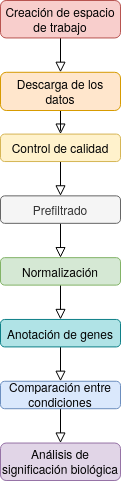

The diagram above was exported from draw.io. Its source (the exported page's mxGraphModel, read from the mxfile embedded in the PNG):
<mxGraphModel dx="1663" dy="666" grid="1" gridSize="10" guides="1" tooltips="1" connect="1" arrows="1" fold="1" page="1" pageScale="1" pageWidth="827" pageHeight="1169" math="0" shadow="0">
  <root>
    <mxCell id="WIyWlLk6GJQsqaUBKTNV-0" />
    <mxCell id="WIyWlLk6GJQsqaUBKTNV-1" parent="WIyWlLk6GJQsqaUBKTNV-0" />
    <mxCell id="WIyWlLk6GJQsqaUBKTNV-2" value="" style="rounded=0;html=1;jettySize=auto;orthogonalLoop=1;fontSize=11;endArrow=block;endFill=0;endSize=8;strokeWidth=1;shadow=0;labelBackgroundColor=none;edgeStyle=orthogonalEdgeStyle;" parent="WIyWlLk6GJQsqaUBKTNV-1" source="WIyWlLk6GJQsqaUBKTNV-3" edge="1">
      <mxGeometry relative="1" as="geometry">
        <mxPoint x="220" y="141.7910447761194" as="targetPoint" />
      </mxGeometry>
    </mxCell>
    <mxCell id="WIyWlLk6GJQsqaUBKTNV-3" value="Creación de espacio de trabajo" style="rounded=1;whiteSpace=wrap;html=1;fontSize=12;glass=0;strokeWidth=1;shadow=0;fillColor=#f8cecc;strokeColor=#b85450;" parent="WIyWlLk6GJQsqaUBKTNV-1" vertex="1">
      <mxGeometry x="160" y="70" width="120" height="37.46" as="geometry" />
    </mxCell>
    <mxCell id="dRMwyfT3y4EMpt_A11BV-0" value="" style="rounded=0;html=1;jettySize=auto;orthogonalLoop=1;fontSize=11;endArrow=block;endFill=0;endSize=8;strokeWidth=1;shadow=0;labelBackgroundColor=none;edgeStyle=orthogonalEdgeStyle;" edge="1" parent="WIyWlLk6GJQsqaUBKTNV-1" source="dRMwyfT3y4EMpt_A11BV-1">
      <mxGeometry relative="1" as="geometry">
        <mxPoint x="220" y="203.5820895522388" as="targetPoint" />
      </mxGeometry>
    </mxCell>
    <mxCell id="dRMwyfT3y4EMpt_A11BV-1" value="Descarga de los datos" style="rounded=1;whiteSpace=wrap;html=1;fontSize=12;glass=0;strokeWidth=1;shadow=0;fillColor=#ffe6cc;strokeColor=#d79b00;" vertex="1" parent="WIyWlLk6GJQsqaUBKTNV-1">
      <mxGeometry x="160" y="141.79" width="120" height="38.21" as="geometry" />
    </mxCell>
    <mxCell id="dRMwyfT3y4EMpt_A11BV-2" value="" style="rounded=0;html=1;jettySize=auto;orthogonalLoop=1;fontSize=11;endArrow=block;endFill=0;endSize=8;strokeWidth=1;shadow=0;labelBackgroundColor=none;edgeStyle=orthogonalEdgeStyle;" edge="1" parent="WIyWlLk6GJQsqaUBKTNV-1" source="dRMwyfT3y4EMpt_A11BV-3">
      <mxGeometry relative="1" as="geometry">
        <mxPoint x="220" y="265.3731343283582" as="targetPoint" />
      </mxGeometry>
    </mxCell>
    <mxCell id="dRMwyfT3y4EMpt_A11BV-3" value="Control de calidad" style="rounded=1;whiteSpace=wrap;html=1;fontSize=12;glass=0;strokeWidth=1;shadow=0;fillColor=#fff2cc;strokeColor=#d6b656;" vertex="1" parent="WIyWlLk6GJQsqaUBKTNV-1">
      <mxGeometry x="160" y="203.5820895522388" width="120" height="27.46268656716418" as="geometry" />
    </mxCell>
    <mxCell id="dRMwyfT3y4EMpt_A11BV-4" value="" style="rounded=0;html=1;jettySize=auto;orthogonalLoop=1;fontSize=11;endArrow=block;endFill=0;endSize=8;strokeWidth=1;shadow=0;labelBackgroundColor=none;edgeStyle=orthogonalEdgeStyle;" edge="1" parent="WIyWlLk6GJQsqaUBKTNV-1" source="dRMwyfT3y4EMpt_A11BV-5">
      <mxGeometry relative="1" as="geometry">
        <mxPoint x="220" y="327.1641791044776" as="targetPoint" />
      </mxGeometry>
    </mxCell>
    <mxCell id="dRMwyfT3y4EMpt_A11BV-5" value="Prefiltrado" style="rounded=1;whiteSpace=wrap;html=1;fontSize=12;glass=0;strokeWidth=1;shadow=0;fillColor=#f5f5f5;strokeColor=#666666;fontColor=#333333;" vertex="1" parent="WIyWlLk6GJQsqaUBKTNV-1">
      <mxGeometry x="160" y="265.3731343283582" width="120" height="27.46268656716418" as="geometry" />
    </mxCell>
    <mxCell id="dRMwyfT3y4EMpt_A11BV-6" value="" style="rounded=0;html=1;jettySize=auto;orthogonalLoop=1;fontSize=11;endArrow=block;endFill=0;endSize=8;strokeWidth=1;shadow=0;labelBackgroundColor=none;edgeStyle=orthogonalEdgeStyle;" edge="1" parent="WIyWlLk6GJQsqaUBKTNV-1" source="dRMwyfT3y4EMpt_A11BV-7">
      <mxGeometry relative="1" as="geometry">
        <mxPoint x="220" y="388.95522388059703" as="targetPoint" />
      </mxGeometry>
    </mxCell>
    <mxCell id="dRMwyfT3y4EMpt_A11BV-7" value="Normalización" style="rounded=1;whiteSpace=wrap;html=1;fontSize=12;glass=0;strokeWidth=1;shadow=0;fillColor=#d5e8d4;strokeColor=#82b366;" vertex="1" parent="WIyWlLk6GJQsqaUBKTNV-1">
      <mxGeometry x="160" y="327.1641791044776" width="120" height="27.46268656716418" as="geometry" />
    </mxCell>
    <mxCell id="dRMwyfT3y4EMpt_A11BV-8" value="" style="rounded=0;html=1;jettySize=auto;orthogonalLoop=1;fontSize=11;endArrow=block;endFill=0;endSize=8;strokeWidth=1;shadow=0;labelBackgroundColor=none;edgeStyle=orthogonalEdgeStyle;" edge="1" parent="WIyWlLk6GJQsqaUBKTNV-1" source="dRMwyfT3y4EMpt_A11BV-9">
      <mxGeometry relative="1" as="geometry">
        <mxPoint x="220" y="450.7462686567164" as="targetPoint" />
      </mxGeometry>
    </mxCell>
    <mxCell id="dRMwyfT3y4EMpt_A11BV-9" value="Anotación de genes" style="rounded=1;whiteSpace=wrap;html=1;fontSize=12;glass=0;strokeWidth=1;shadow=0;fillColor=#b0e3e6;strokeColor=#0e8088;" vertex="1" parent="WIyWlLk6GJQsqaUBKTNV-1">
      <mxGeometry x="160" y="388.95522388059703" width="120" height="27.46268656716418" as="geometry" />
    </mxCell>
    <mxCell id="dRMwyfT3y4EMpt_A11BV-10" value="" style="rounded=0;html=1;jettySize=auto;orthogonalLoop=1;fontSize=11;endArrow=block;endFill=0;endSize=8;strokeWidth=1;shadow=0;labelBackgroundColor=none;edgeStyle=orthogonalEdgeStyle;" edge="1" parent="WIyWlLk6GJQsqaUBKTNV-1" source="dRMwyfT3y4EMpt_A11BV-11">
      <mxGeometry relative="1" as="geometry">
        <mxPoint x="220" y="512.5373134328358" as="targetPoint" />
      </mxGeometry>
    </mxCell>
    <mxCell id="dRMwyfT3y4EMpt_A11BV-11" value="Comparación entre condiciones" style="rounded=1;whiteSpace=wrap;html=1;fontSize=12;glass=0;strokeWidth=1;shadow=0;fillColor=#dae8fc;strokeColor=#6c8ebf;" vertex="1" parent="WIyWlLk6GJQsqaUBKTNV-1">
      <mxGeometry x="160" y="450.7462686567164" width="120" height="27.46268656716418" as="geometry" />
    </mxCell>
    <mxCell id="dRMwyfT3y4EMpt_A11BV-13" value="Análisis de significación biológica" style="rounded=1;whiteSpace=wrap;html=1;fontSize=12;glass=0;strokeWidth=1;shadow=0;fillColor=#e1d5e7;strokeColor=#9673a6;" vertex="1" parent="WIyWlLk6GJQsqaUBKTNV-1">
      <mxGeometry x="160" y="512.54" width="120" height="37.46" as="geometry" />
    </mxCell>
  </root>
</mxGraphModel>